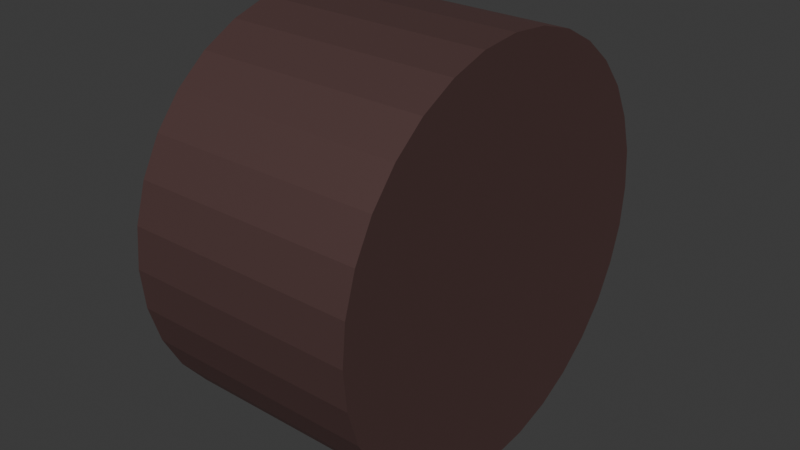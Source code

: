 # Source: wheel.blend  (saved by Blender 5.2.44; exported with 4.5.12 LTS)
import bpy
from mathutils import Matrix  # noqa: F401  (used for matrix-valued properties, if any)

bpy.ops.wm.read_factory_settings(use_empty=True)
scene = bpy.context.scene
scene.name = 'Scene'

# ---- collections
col_collection = bpy.data.collections.new('Collection'); scene.collection.children.link(col_collection)

# ---- materials (node trees are filled in below, after node groups)
mat_wheel = bpy.data.materials.new('wheel')
mat_wheel.use_backface_culling_lightprobe_volume = False

# ---- material node trees
mat_wheel.use_nodes = True; mat_wheel.node_tree.nodes.clear()
_N = mat_wheel.node_tree.nodes; _L = mat_wheel.node_tree.links
n0 = _N.new('ShaderNodeBsdfPrincipled'); n0.name = 'Principled BSDF'; n0.location = (-406, 376)
n0.inputs[1].default_value = 0.6273
n0.inputs[2].default_value = 0.7045
n0.inputs[10].default_value = 0.005
n1 = _N.new('ShaderNodeOutputMaterial'); n1.name = 'Material Output'; n1.location = (90, 255)
n2 = _N.new('ShaderNodeMix'); n2.name = '混合'; n2.location = (-547, 345)
n2.data_type = 'RGBA'
n2.inputs[0].default_value = 0.325
n2.inputs[6].default_value = (0.08554, 0.08554, 0.08554, 1.0)
n2.inputs[7].default_value = (0.2438, 0.05225, 0.04069, 1.0)
_L.new(n0.outputs[0], n1.inputs[0])
_L.new(n2.outputs[2], n0.inputs[0])
n1.is_active_output = True

# ---- world
world_world = bpy.data.worlds.new('World'); scene.world = world_world
world_world.use_nodes = True; world_world.node_tree.nodes.clear()
_N = world_world.node_tree.nodes; _L = world_world.node_tree.links
n0 = _N.new('ShaderNodeOutputWorld'); n0.name = 'World Output'; n0.location = (200, 100)
n1 = _N.new('ShaderNodeBackground'); n1.name = 'Background'; n1.location = (-200, 100)
n1.inputs[0].default_value = (0.05088, 0.05088, 0.05088, 1.0)
_L.new(n1.outputs[0], n0.inputs[0])
n0.is_active_output = True
world_world.color = (0.05088, 0.05088, 0.05088)
world_world.sun_shadow_jitter_overblur = 0.0

# ---- meshes
me_cube_006 = bpy.data.meshes.new('Cube.006')
me_cube_006.from_pydata([(-0.6367, 1.311, -0.4852), (-0.6367, 1.307, -0.4417), (-0.6367, 1.294, -0.3999), (-0.6367, 1.274, -0.3614), (-0.6367, 1.246, -0.3277), (-0.6367, 1.212, -0.3), (-0.6367, 1.174, -0.2794), (-0.6367, 1.132, -0.2667), (-0.6367, 1.089, -0.2625), (-0.6367, 1.045, -0.2667), (-0.6367, 1.004, -0.2794), (-0.6367, 0.965, -0.3), (-0.6367, 0.9313, -0.3277), (-0.6367, 0.9036, -0.3614), (-0.6367, 0.883, -0.3999), (-0.6367, 0.8703, -0.4417), (-0.6367, 0.8661, -0.4852), (-0.6367, 0.8703, -0.5286), (-0.6367, 0.883, -0.5704), (-0.6367, 0.9036, -0.6089), (-0.6367, 0.9313, -0.6426), (-0.6367, 0.965, -0.6703), (-0.6367, 1.004, -0.6909), (-0.6368, 1.045, -0.7036), (-0.6367, 1.089, -0.7078), (-0.6367, 1.132, -0.7036), (-0.6367, 1.174, -0.6909), (-0.6367, 1.212, -0.6703), (-0.6367, 1.246, -0.6426), (-0.6367, 1.274, -0.6089), (-0.6367, 1.294, -0.5704), (-0.6367, 1.307, -0.5286), (-0.8907, 1.311, -0.4852), (-0.8907, 1.307, -0.4417), (-0.8907, 1.294, -0.3999), (-0.8907, 1.274, -0.3614), (-0.8907, 1.246, -0.3277), (-0.8907, 1.212, -0.3), (-0.8907, 1.174, -0.2794), (-0.8907, 1.132, -0.2667), (-0.8907, 1.089, -0.2625), (-0.8907, 1.045, -0.2667), (-0.8907, 1.004, -0.2794), (-0.8907, 0.965, -0.3), (-0.8907, 0.9313, -0.3277), (-0.8907, 0.9036, -0.3614), (-0.8907, 0.883, -0.3999), (-0.8907, 0.8703, -0.4417), (-0.8907, 0.8661, -0.4852), (-0.8907, 0.8703, -0.5286), (-0.8907, 0.883, -0.5704), (-0.8907, 0.9036, -0.6089), (-0.8907, 0.9313, -0.6426), (-0.8907, 0.965, -0.6703), (-0.8907, 1.004, -0.6909), (-0.8907, 1.045, -0.7036), (-0.8907, 1.089, -0.7078), (-0.8907, 1.132, -0.7036), (-0.8907, 1.174, -0.6909), (-0.8907, 1.212, -0.6703), (-0.8907, 1.246, -0.6426), (-0.8907, 1.274, -0.6089), (-0.8907, 1.294, -0.5704), (-0.8907, 1.307, -0.5286), (-0.8907, 1.218, -0.4852), (-0.8907, 1.216, -0.4599), (-0.8907, 1.208, -0.4357), (-0.8907, 1.196, -0.4134), (-0.8907, 1.18, -0.3938), (-0.8907, 1.161, -0.3777), (-0.8907, 1.138, -0.3658), (-0.8907, 1.114, -0.3584), (-0.8907, 1.089, -0.3559), (-0.8907, 1.064, -0.3584), (-0.8907, 1.039, -0.3658), (-0.8907, 1.017, -0.3777), (-0.8907, 0.9974, -0.3938), (-0.8907, 0.9813, -0.4134), (-0.8907, 0.9694, -0.4357), (-0.8907, 0.962, -0.4599), (-0.8907, 0.9595, -0.4852), (-0.8907, 0.962, -0.5104), (-0.8907, 0.9694, -0.5346), (-0.8907, 0.9813, -0.557), (-0.8907, 0.9974, -0.5765), (-0.8907, 1.017, -0.5926), (-0.8907, 1.039, -0.6046), (-0.8907, 1.064, -0.6119), (-0.8907, 1.089, -0.6144), (-0.8907, 1.114, -0.6119), (-0.8907, 1.138, -0.6046), (-0.8907, 1.161, -0.5926), (-0.8907, 1.18, -0.5765), (-0.8907, 1.196, -0.557), (-0.8907, 1.208, -0.5346), (-0.8907, 1.216, -0.5104), (-0.8423, 1.141, -0.4956), (-0.8423, 1.138, -0.5055), (-0.8423, 1.133, -0.5148), (-0.8423, 1.126, -0.5228), (-0.8423, 1.118, -0.5295), (-0.8423, 1.109, -0.5344), (-0.8423, 1.099, -0.5374), (-0.8423, 1.089, -0.5384), (-0.8423, 1.078, -0.5374), (-0.8423, 1.068, -0.5344), (-0.8423, 1.059, -0.5295), (-0.8423, 1.051, -0.5228), (-0.8423, 1.044, -0.5148), (-0.8423, 1.04, -0.5055), (-0.8423, 1.037, -0.4956), (-0.8423, 1.035, -0.4852), (-0.8423, 1.037, -0.4748), (-0.8423, 1.04, -0.4648), (-0.8423, 1.044, -0.4556), (-0.8423, 1.051, -0.4475), (-0.8423, 1.059, -0.4409), (-0.8423, 1.068, -0.4359), (-0.8423, 1.078, -0.4329), (-0.8423, 1.089, -0.4319), (-0.8423, 1.099, -0.4329), (-0.8423, 1.109, -0.4359), (-0.8423, 1.118, -0.4409), (-0.8423, 1.126, -0.4475), (-0.8423, 1.133, -0.4556), (-0.8423, 1.138, -0.4648), (-0.8423, 1.141, -0.4748), (-0.8423, 1.142, -0.4852), (-0.7777, 1.218, -0.4852), (-0.7777, 1.216, -0.4599), (-0.7777, 1.208, -0.4357), (-0.7777, 1.196, -0.4134), (-0.7777, 1.18, -0.3938), (-0.7777, 1.161, -0.3777), (-0.7777, 1.138, -0.3658), (-0.7777, 1.114, -0.3584), (-0.7777, 1.089, -0.3559), (-0.7777, 1.064, -0.3584), (-0.7777, 1.039, -0.3658), (-0.7777, 1.017, -0.3777), (-0.7777, 0.9974, -0.3938), (-0.7777, 0.9813, -0.4134), (-0.7777, 0.9694, -0.4357), (-0.7777, 0.962, -0.4599), (-0.7777, 0.9595, -0.4852), (-0.7777, 0.962, -0.5104), (-0.7777, 0.9694, -0.5346), (-0.7777, 0.9813, -0.557), (-0.7777, 0.9974, -0.5765), (-0.7777, 1.017, -0.5926), (-0.7777, 1.039, -0.6046), (-0.7777, 1.064, -0.6119), (-0.7777, 1.089, -0.6144), (-0.7777, 1.114, -0.6119), (-0.7777, 1.138, -0.6046), (-0.7777, 1.161, -0.5926), (-0.7777, 1.18, -0.5765), (-0.7777, 1.196, -0.557), (-0.7777, 1.208, -0.5346), (-0.7777, 1.216, -0.5104), (-0.7777, 1.142, -0.4852), (-0.7777, 1.141, -0.4748), (-0.7777, 1.138, -0.4648), (-0.7777, 1.133, -0.4556), (-0.7777, 1.126, -0.4475), (-0.7777, 1.118, -0.4409), (-0.7777, 1.109, -0.4359), (-0.7777, 1.099, -0.4329), (-0.7777, 1.089, -0.4319), (-0.7777, 1.078, -0.4329), (-0.7777, 1.068, -0.4359), (-0.7777, 1.059, -0.4409), (-0.7777, 1.051, -0.4475), (-0.7777, 1.044, -0.4556), (-0.7777, 1.04, -0.4648), (-0.7777, 1.037, -0.4748), (-0.7777, 1.035, -0.4852), (-0.7777, 1.037, -0.4956), (-0.7777, 1.04, -0.5055), (-0.7777, 1.044, -0.5148), (-0.7777, 1.051, -0.5228), (-0.7777, 1.059, -0.5295), (-0.7777, 1.068, -0.5344), (-0.7777, 1.078, -0.5374), (-0.7777, 1.089, -0.5384), (-0.7777, 1.099, -0.5374), (-0.7777, 1.109, -0.5344), (-0.7777, 1.118, -0.5295), (-0.7777, 1.126, -0.5228), (-0.7777, 1.133, -0.5148), (-0.7777, 1.138, -0.5055), (-0.7777, 1.141, -0.4956)], [], [(15, 47, 48, 16), (33, 32, 64, 65, 66, 67, 68, 69, 70, 71, 72, 73, 74, 75, 76, 77, 78, 79, 80, 48, 47, 46, 45, 44, 43, 42, 41, 40, 39, 38, 37, 36, 35, 34), (2, 34, 35, 3), (29, 61, 62, 30), (16, 48, 49, 17), (3, 35, 36, 4), (30, 62, 63, 31), (17, 49, 50, 18), (4, 36, 37, 5), (18, 50, 51, 19), (5, 37, 38, 6), (19, 51, 52, 20), (31, 63, 32, 0), (6, 38, 39, 7), (20, 52, 53, 21), (7, 39, 40, 8), (21, 53, 54, 22), (8, 40, 41, 9), (22, 54, 55, 23), (9, 41, 42, 10), (23, 55, 56, 24), (10, 42, 43, 11), (24, 56, 57, 25), (11, 43, 44, 12), (25, 57, 58, 26), (12, 44, 45, 13), (26, 58, 59, 27), (13, 45, 46, 14), (0, 32, 33, 1), (27, 59, 60, 28), (14, 46, 47, 15), (1, 33, 34, 2), (28, 60, 61, 29), (32, 63, 62, 61, 60, 59, 58, 57, 56, 55, 54, 53, 52, 51, 50, 49, 48, 80, 81, 82, 83, 84, 85, 86, 87, 88, 89, 90, 91, 92, 93, 94, 95, 64), (68, 132, 133, 69), (145, 144, 176, 177, 178, 179, 180, 181, 182, 183, 184, 185, 186, 187, 188, 189, 190, 191, 160, 128, 159, 158, 157, 156, 155, 154, 153, 152, 151, 150, 149, 148, 147, 146), (81, 145, 146, 82), (94, 158, 159, 95), (144, 143, 142, 141, 140, 139, 138, 137, 136, 135, 134, 133, 132, 131, 130, 129, 128, 160, 161, 162, 163, 164, 165, 166, 167, 168, 169, 170, 171, 172, 173, 174, 175, 176), (184, 103, 102, 185), (95, 159, 128, 64), (82, 146, 147, 83), (69, 133, 134, 70), (83, 147, 148, 84), (70, 134, 135, 71), (84, 148, 149, 85), (71, 135, 136, 72), (85, 149, 150, 86), (72, 136, 137, 73), (86, 150, 151, 87), (73, 137, 138, 74), (87, 151, 152, 88), (74, 138, 139, 75), (88, 152, 153, 89), (75, 139, 140, 76), (89, 153, 154, 90), (76, 140, 141, 77), (90, 154, 155, 91), (77, 141, 142, 78), (64, 128, 129, 65), (91, 155, 156, 92), (78, 142, 143, 79), (65, 129, 130, 66), (92, 156, 157, 93), (79, 143, 144, 80), (66, 130, 131, 67), (93, 157, 158, 94), (80, 144, 145, 81), (67, 131, 132, 68), (126, 127, 96, 97, 98, 99, 100, 101, 102, 103, 104, 105, 106, 107, 108, 109, 110, 111, 112, 113, 114, 115, 116, 117, 118, 119, 120, 121, 122, 123, 124, 125), (171, 116, 115, 172), (185, 102, 101, 186), (172, 115, 114, 173), (186, 101, 100, 187), (173, 114, 113, 174), (160, 127, 126, 161), (187, 100, 99, 188), (174, 113, 112, 175), (161, 126, 125, 162), (188, 99, 98, 189), (175, 112, 111, 176), (162, 125, 124, 163), (189, 98, 97, 190), (176, 111, 110, 177), (163, 124, 123, 164), (190, 97, 96, 191), (177, 110, 109, 178), (164, 123, 122, 165), (191, 96, 127, 160), (178, 109, 108, 179), (165, 122, 121, 166), (179, 108, 107, 180), (166, 121, 120, 167), (180, 107, 106, 181), (167, 120, 119, 168), (181, 106, 105, 182), (168, 119, 118, 169), (182, 105, 104, 183), (169, 118, 117, 170), (183, 104, 103, 184), (170, 117, 116, 171), (0, 1, 2, 3, 4, 5, 6, 7, 8, 9, 10, 11, 12, 13, 14, 15, 16, 17, 18, 19, 20, 21, 22, 23, 24, 25, 26, 27, 28, 29, 30, 31)])
_uv = me_cube_006.uv_layers.new(name='UVMap')
_uv.uv.foreach_set('vector', [0.5305, 0.6587, 0.5305, 0.6587, 0.5305, 0.6587, 0.5305, 0.6587, 0.5305, 0.6587, 0.5305, 0.6587, 0.5305, 0.6587, 0.5305, 0.6587, 0.5305, 0.6587, 0.5305, 0.6587, 0.5305, 0.6587, 0.5305, 0.6587, 0.5305, 0.6587, 0.5305, 0.6587, 0.5305, 0.6587, 0.5305, 0.6587, 0.5305, 0.6587, 0.5305, 0.6587, 0.5305, 0.6587, 0.5305, 0.6587, 0.5305, 0.6587, 0.5305, 0.6587, 0.5305, 0.6587, 0.5305, 0.6587, 0.5305, 0.6587, 0.5305, 0.6587, 0.5305, 0.6587, 0.5305, 0.6587, 0.5305, 0.6587, 0.5305, 0.6587, 0.5305, 0.6587, 0.5305, 0.6587, 0.5305, 0.6587, 0.5305, 0.6587, 0.5305, 0.6587, 0.5305, 0.6587, 0.5305, 0.6587, 0.5305, 0.6587, 0.5305, 0.6587, 0.5305, 0.6587, 0.5305, 0.6587, 0.5305, 0.6587, 0.5305, 0.6587, 0.5305, 0.6587, 0.5305, 0.6587, 0.5305, 0.6587, 0.5305, 0.6587, 0.5305, 0.6587, 0.5305, 0.6587, 0.5305, 0.6587, 0.5305, 0.6587, 0.5305, 0.6587, 0.5305, 0.6587, 0.5305, 0.6587, 0.5305, 0.6587, 0.5305, 0.6587, 0.5305, 0.6587, 0.5305, 0.6587, 0.5305, 0.6587, 0.5305, 0.6587, 0.5305, 0.6587, 0.5305, 0.6587, 0.5305, 0.6587, 0.5305, 0.6587, 0.5305, 0.6587, 0.5305, 0.6587, 0.5305, 0.6587, 0.5305, 0.6587, 0.5305, 0.6587, 0.5305, 0.6587, 0.5305, 0.6587, 0.5305, 0.6587, 0.5305, 0.6587, 0.5305, 0.6587, 0.5305, 0.6587, 0.5305, 0.6587, 0.5305, 0.6587, 0.5305, 0.6587, 0.5305, 0.6587, 0.5305, 0.6587, 0.5305, 0.6587, 0.5305, 0.6587, 0.5305, 0.6587, 0.5305, 0.6587, 0.5305, 0.6587, 0.5305, 0.6587, 0.5305, 0.6587, 0.5305, 0.6587, 0.5305, 0.6587, 0.5305, 0.6587, 0.5305, 0.6587, 0.5305, 0.6587, 0.5305, 0.6587, 0.5305, 0.6587, 0.5305, 0.6587, 0.5305, 0.6587, 0.5305, 0.6587, 0.5305, 0.6587, 0.5305, 0.6587, 0.5305, 0.6587, 0.5305, 0.6587, 0.5305, 0.6587, 0.5305, 0.6587, 0.5305, 0.6587, 0.5305, 0.6587, 0.5305, 0.6587, 0.5305, 0.6587, 0.5305, 0.6587, 0.5305, 0.6587, 0.5305, 0.6587, 0.5305, 0.6587, 0.5305, 0.6587, 0.5305, 0.6587, 0.5305, 0.6587, 0.5305, 0.6587, 0.5305, 0.6587, 0.5305, 0.6587, 0.5305, 0.6587, 0.5305, 0.6587, 0.5305, 0.6587, 0.5305, 0.6587, 0.5305, 0.6587, 0.5305, 0.6587, 0.5305, 0.6587, 0.5305, 0.6587, 0.5305, 0.6587, 0.5305, 0.6587, 0.5305, 0.6587, 0.5305, 0.6587, 0.5305, 0.6587, 0.5305, 0.6587, 0.5305, 0.6587, 0.5305, 0.6587, 0.5305, 0.6587, 0.5305, 0.6587, 0.5305, 0.6587, 0.5305, 0.6587, 0.5305, 0.6587, 0.5305, 0.6587, 0.5305, 0.6587, 0.5305, 0.6587, 0.5305, 0.6587, 0.5305, 0.6587, 0.5305, 0.6587, 0.5305, 0.6587, 0.5305, 0.6587, 0.5305, 0.6587, 0.5305, 0.6587, 0.5305, 0.6587, 0.5305, 0.6587, 0.5305, 0.6587, 0.5305, 0.6587, 0.5305, 0.6587, 0.5305, 0.6587, 0.5305, 0.6587, 0.5305, 0.6587, 0.5305, 0.6587, 0.5305, 0.6587, 0.5305, 0.6587, 0.5305, 0.6587, 0.5305, 0.6587, 0.5305, 0.6587, 0.5305, 0.6587, 0.5305, 0.6587, 0.5305, 0.6587, 0.5305, 0.6587, 0.5305, 0.6587, 0.5305, 0.6587, 0.5305, 0.6587, 0.5305, 0.6587, 0.5305, 0.6587, 0.5305, 0.6587, 0.5305, 0.6587, 0.5305, 0.6587, 0.5305, 0.6587, 0.5305, 0.6587, 0.5305, 0.6587, 0.5305, 0.6587, 0.5305, 0.6587, 0.5305, 0.6587, 0.5305, 0.6587, 0.5305, 0.6587, 0.5305, 0.6587, 0.5305, 0.6587, 0.5305, 0.6587, 0.5305, 0.6587, 0.5305, 0.6587, 0.5305, 0.6587, 0.5305, 0.6587, 0.5305, 0.6587, 0.5305, 0.6587, 0.5305, 0.6587, 0.5305, 0.6587, 0.5305, 0.6587, 0.5305, 0.6587, 0.5305, 0.6587, 0.5305, 0.6587, 0.5305, 0.6587, 0.5305, 0.6587, 0.5305, 0.6587, 0.5305, 0.6587, 0.5305, 0.6587, 0.5305, 0.6587, 0.5305, 0.6587, 0.5305, 0.6587, 0.5305, 0.6587, 0.5305, 0.6587, 0.5305, 0.6587, 0.5305, 0.6587, 0.5305, 0.6587, 0.5305, 0.6587, 0.5305, 0.6587, 0.5305, 0.6587, 0.5305, 0.6587, 0.5305, 0.6587, 0.5305, 0.6587, 0.5305, 0.6587, 0.5305, 0.6587, 0.5305, 0.6587, 0.5305, 0.6587, 0.5305, 0.6587, 0.5305, 0.6587, 0.5305, 0.6587, 0.5305, 0.6587, 0.5305, 0.6587, 0.5305, 0.6587, 0.5305, 0.6587, 0.5305, 0.6587, 0.5305, 0.6587, 0.5305, 0.6587, 0.5305, 0.6587, 0.5305, 0.6587, 0.5305, 0.6587, 0.5305, 0.6587, 0.5305, 0.6587, 0.5305, 0.6587, 0.5305, 0.6587, 0.5305, 0.6587, 0.5305, 0.6587, 0.5305, 0.6587, 0.5305, 0.6587, 0.5305, 0.6587, 0.5305, 0.6587, 0.5305, 0.6587, 0.5305, 0.6587, 0.5305, 0.6587, 0.5305, 0.6587, 0.5305, 0.6587, 0.5305, 0.6587, 0.5305, 0.6587, 0.5305, 0.6587, 0.5305, 0.6587, 0.5305, 0.6587, 0.5305, 0.6587, 0.5305, 0.6587, 0.5305, 0.6587, 0.5305, 0.6587, 0.5305, 0.6587, 0.5305, 0.6587, 0.5305, 0.6587, 0.5305, 0.6587, 0.5305, 0.6587, 0.5305, 0.6587, 0.5305, 0.6587, 0.5305, 0.6587, 0.5305, 0.6587, 0.5305, 0.6587, 0.5305, 0.6587, 0.5305, 0.6587, 0.5305, 0.6587, 0.5305, 0.6587, 0.5305, 0.6587, 0.5305, 0.6587, 0.5305, 0.6587, 0.5305, 0.6587, 0.5305, 0.6587, 0.5305, 0.6587, 0.5305, 0.6587, 0.5305, 0.6587, 0.5305, 0.6587, 0.5305, 0.6587, 0.5305, 0.6587, 0.5305, 0.6587, 0.5305, 0.6587, 0.5305, 0.6587, 0.5305, 0.6587, 0.5305, 0.6587, 0.5305, 0.6587, 0.5305, 0.6587, 0.5305, 0.6587, 0.5305, 0.6587, 0.5305, 0.6587, 0.5305, 0.6587, 0.5305, 0.6587, 0.5305, 0.6587, 0.5305, 0.6587, 0.5305, 0.6587, 0.5305, 0.6587, 0.5305, 0.6587, 0.5305, 0.6587, 0.5305, 0.6587, 0.5305, 0.6587, 0.5305, 0.6587, 0.5305, 0.6587, 0.5305, 0.6587, 0.5305, 0.6587, 0.5305, 0.6587, 0.5305, 0.6587, 0.5305, 0.6587, 0.5305, 0.6587, 0.5305, 0.6587, 0.5305, 0.6587, 0.5305, 0.6587, 0.5305, 0.6587, 0.5305, 0.6587, 0.5305, 0.6587, 0.5305, 0.6587, 0.5305, 0.6587, 0.5305, 0.6587, 0.5305, 0.6587, 0.5305, 0.6587, 0.5305, 0.6587, 0.5305, 0.6587, 0.5305, 0.6587, 0.5305, 0.6587, 0.5305, 0.6587, 0.5305, 0.6587, 0.5305, 0.6587, 0.5305, 0.6587, 0.5305, 0.6587, 0.5305, 0.6587, 0.5305, 0.6587, 0.5305, 0.6587, 0.5305, 0.6587, 0.5305, 0.6587, 0.5305, 0.6587, 0.5305, 0.6587, 0.5305, 0.6587, 0.5305, 0.6587, 0.5305, 0.6587, 0.5305, 0.6587, 0.5305, 0.6587, 0.5305, 0.6587, 0.5305, 0.6587, 0.5305, 0.6587, 0.5305, 0.6587, 0.5305, 0.6587, 0.5305, 0.6587, 0.5305, 0.6587, 0.5305, 0.6587, 0.5305, 0.6587, 0.5305, 0.6587, 0.5305, 0.6587, 0.5305, 0.6587, 0.5305, 0.6587, 0.5305, 0.6587, 0.5305, 0.6587, 0.5305, 0.6587, 0.5305, 0.6587, 0.5305, 0.6587, 0.5305, 0.6587, 0.5305, 0.6587, 0.5305, 0.6587, 0.5305, 0.6587, 0.5305, 0.6587, 0.5305, 0.6587, 0.5305, 0.6587, 0.5305, 0.6587, 0.5305, 0.6587, 0.5305, 0.6587, 0.5305, 0.6587, 0.5305, 0.6587, 0.5305, 0.6587, 0.5305, 0.6587, 0.5305, 0.6587, 0.5305, 0.6587, 0.5305, 0.6587, 0.5305, 0.6587, 0.5305, 0.6587, 0.5305, 0.6587, 0.5305, 0.6587, 0.5305, 0.6587, 0.5305, 0.6587, 0.5305, 0.6587, 0.5305, 0.6587, 0.5305, 0.6587, 0.5305, 0.6587, 0.5305, 0.6587, 0.5305, 0.6587, 0.5305, 0.6587, 0.5305, 0.6587, 0.5305, 0.6587, 0.5305, 0.6587, 0.5305, 0.6587, 0.5305, 0.6587, 0.5305, 0.6587, 0.5305, 0.6587, 0.5305, 0.6587, 0.5305, 0.6587, 0.5305, 0.6587, 0.5305, 0.6587, 0.5305, 0.6587, 0.5305, 0.6587, 0.5305, 0.6587, 0.5305, 0.6587, 0.5305, 0.6587, 0.5305, 0.6587, 0.5305, 0.6587, 0.5305, 0.6587, 0.5305, 0.6587, 0.5305, 0.6587, 0.5305, 0.6587, 0.5305, 0.6587, 0.5305, 0.6587, 0.5305, 0.6587, 0.5305, 0.6587, 0.5305, 0.6587, 0.5305, 0.6587, 0.5305, 0.6587, 0.5305, 0.6587, 0.5305, 0.6587, 0.5305, 0.6587, 0.5305, 0.6587, 0.5305, 0.6587, 0.5305, 0.6587, 0.5305, 0.6587, 0.5305, 0.6587, 0.5305, 0.6587, 0.5305, 0.6587, 0.5305, 0.6587, 0.5305, 0.6587, 0.5305, 0.6587, 0.5305, 0.6587, 0.5305, 0.6587, 0.5305, 0.6587, 0.5305, 0.6587, 0.5305, 0.6587, 0.5305, 0.6587, 0.5305, 0.6587, 0.5305, 0.6587, 0.5305, 0.6587, 0.5305, 0.6587, 0.5305, 0.6587, 0.5305, 0.6587, 0.5305, 0.6587, 0.5305, 0.6587, 0.5305, 0.6587, 0.5305, 0.6587, 0.5305, 0.6587, 0.5305, 0.6587, 0.5305, 0.6587, 0.5305, 0.6587, 0.5305, 0.6587, 0.5305, 0.6587, 0.5305, 0.6587, 0.5305, 0.6587, 0.5305, 0.6587, 0.5305, 0.6587, 0.5305, 0.6587, 0.5305, 0.6587, 0.5305, 0.6587, 0.5305, 0.6587, 0.5305, 0.6587, 0.5305, 0.6587, 0.5305, 0.6587, 0.5305, 0.6587, 0.5305, 0.6587, 0.5305, 0.6587, 0.5305, 0.6587, 0.5305, 0.6587, 0.5305, 0.6587, 0.5305, 0.6587, 0.5305, 0.6587, 0.5305, 0.6587, 0.5305, 0.6587, 0.5305, 0.6587, 0.5305, 0.6587, 0.5305, 0.6587, 0.5305, 0.6587, 0.5305, 0.6587, 0.5305, 0.6587, 0.5305, 0.6587, 0.5305, 0.6587, 0.5305, 0.6587, 0.5305, 0.6587, 0.5305, 0.6587, 0.5305, 0.6587, 0.5305, 0.6587, 0.5305, 0.6587, 0.5305, 0.6587, 0.5305, 0.6587, 0.5305, 0.6587, 0.5305, 0.6587, 0.5305, 0.6587, 0.5305, 0.6587, 0.5305, 0.6587, 0.5305, 0.6587, 0.5305, 0.6587, 0.5305, 0.6587, 0.5305, 0.6587, 0.5305, 0.6587, 0.5305, 0.6587, 0.5305, 0.6587, 0.5305, 0.6587, 0.5305, 0.6587, 0.5305, 0.6587, 0.5305, 0.6587, 0.5305, 0.6587, 0.5305, 0.6587, 0.5305, 0.6587, 0.5305, 0.6587, 0.5305, 0.6587, 0.5305, 0.6587, 0.5305, 0.6587, 0.5305, 0.6587, 0.5305, 0.6587, 0.5305, 0.6587, 0.5305, 0.6587, 0.5305, 0.6587, 0.5305, 0.6587, 0.5305, 0.6587, 0.5305, 0.6587, 0.5305, 0.6587, 0.5305, 0.6587, 0.5305, 0.6587, 0.5305, 0.6587, 0.5305, 0.6587, 0.5305, 0.6587, 0.5305, 0.6587, 0.5305, 0.6587, 0.5305, 0.6587, 0.5305, 0.6587, 0.5305, 0.6587, 0.5305, 0.6587, 0.5305, 0.6587, 0.5305, 0.6587, 0.5305, 0.6587, 0.5305, 0.6587, 0.5305, 0.6587, 0.5305, 0.6587, 0.5305, 0.6587, 0.5305, 0.6587, 0.5305, 0.6587, 0.5305, 0.6587, 0.5305, 0.6587, 0.5305, 0.6587, 0.5305, 0.6587, 0.5305, 0.6587, 0.5305, 0.6587, 0.5305, 0.6587, 0.5305, 0.6587, 0.5305, 0.6587, 0.5305, 0.6587, 0.5305, 0.6587, 0.5305, 0.6587, 0.5305, 0.6587, 0.5305, 0.6587, 0.5305, 0.6587, 0.5305, 0.6587, 0.5305, 0.6587, 0.5305, 0.6587, 0.5305, 0.6587, 0.5305, 0.6587, 0.5305, 0.6587, 0.5305, 0.6587, 0.5305, 0.6587, 0.5305, 0.6587, 0.5305, 0.6587, 0.5305, 0.6587, 0.5305, 0.6587, 0.5305, 0.6587, 0.5305, 0.6587, 0.5305, 0.6587, 0.5305, 0.6587, 0.5305, 0.6587, 0.5305, 0.6587, 0.5305, 0.6587, 0.5305, 0.6587, 0.5305, 0.6587, 0.5305, 0.6587, 0.5305, 0.6587, 0.5305, 0.6587, 0.5305, 0.6587, 0.5305, 0.6587])
me_cube_006.materials.append(mat_wheel)
me_cube_006.update()

# ---- objects
ob_body_004 = bpy.data.objects.new('Body.004', me_cube_006)

# ---- transforms, parenting, visibility, modifiers, constraints
ob_body_004.location = (0.7727, -1.095, 0.4866)

# ---- collection membership
col_collection.objects.link(ob_body_004)

# ---- scene / render settings (as saved in the file)
scene.frame_start = 1; scene.frame_end = 250; scene.frame_set(1)
scene.render.engine = 'BLENDER_EEVEE_NEXT'
scene.render.bake_bias = 0.0
scene.render.bake_samples = 0
scene.render.compositor_device = 'GPU'
scene.eevee.use_volume_custom_range = False
scene.eevee.fast_gi_thickness_near = 0.1
scene.eevee.fast_gi_thickness_far = 0.0
scene.eevee.ray_tracing_options.screen_trace_thickness = 0.1
bpy.context.view_layer.update()

# ---- added for rendering (the .blend has no active camera and no usable light): camera, sun
cam_auto = bpy.data.cameras.new('AutoCamera')
cam_auto.lens = 50.0
cam_auto.sensor_width = 36.0
cam_auto.clip_end = 1000.0
ob_auto_camera = bpy.data.objects.new('AutoCamera', cam_auto)
scene.collection.objects.link(ob_auto_camera)
ob_auto_camera.location = (0.637384, -0.759822, 0.504094)
ob_auto_camera.rotation_euler = (1.09748, -7.21219e-08, 0.694738)
scene.camera = ob_auto_camera
light_auto_sun = bpy.data.lights.new('AutoSun', 'SUN')
light_auto_sun.energy = 3.0
light_auto_sun.angle = 0.0523599
ob_auto_sun = bpy.data.objects.new('AutoSun', light_auto_sun)
scene.collection.objects.link(ob_auto_sun)
ob_auto_sun.rotation_euler = (0.872665, 0.174533, 0.523599)
bpy.context.view_layer.update()

